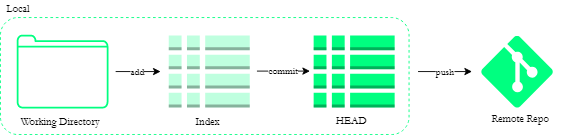

The diagram above was exported from draw.io. Its source (the exported page's mxGraphModel, read from the mxfile embedded in the PNG):
<mxGraphModel dx="961" dy="549" grid="1" gridSize="10" guides="1" tooltips="1" connect="1" arrows="1" fold="1" page="1" pageScale="1" pageWidth="3300" pageHeight="4681" math="0" shadow="0">
  <root>
    <mxCell id="0" />
    <mxCell id="1" parent="0" />
    <mxCell id="2" value="" style="rounded=1;whiteSpace=wrap;html=1;dashed=1;strokeColor=#00FF80;fillColor=none;fontFamily=Garamond;fontColor=#CCCCFF;" vertex="1" parent="1">
      <mxGeometry x="256" y="100" width="454" height="130" as="geometry" />
    </mxCell>
    <mxCell id="3" value="" style="html=1;verticalLabelPosition=bottom;align=center;labelBackgroundColor=#ffffff;verticalAlign=top;strokeWidth=2;strokeColor=#00FF80;fillColor=#ffffff;shadow=0;dashed=0;shape=mxgraph.ios7.icons.folder;" vertex="1" parent="1">
      <mxGeometry x="275" y="120" width="100" height="80" as="geometry" />
    </mxCell>
    <mxCell id="4" value="Working Directory" style="text;html=1;resizable=0;points=[];autosize=1;align=left;verticalAlign=top;spacingTop=-4;fontFamily=Garamond;" vertex="1" parent="1">
      <mxGeometry x="277" y="207" width="110" height="20" as="geometry" />
    </mxCell>
    <mxCell id="5" value="" style="outlineConnect=0;dashed=1;verticalLabelPosition=bottom;verticalAlign=top;align=center;html=1;shape=mxgraph.aws3.global_secondary_index;fillColor=#00FF80;gradientColor=none;textOpacity=0;opacity=25;" vertex="1" parent="1">
      <mxGeometry x="443" y="120" width="90" height="80" as="geometry" />
    </mxCell>
    <mxCell id="6" value="Index" style="text;html=1;resizable=0;points=[];autosize=1;align=left;verticalAlign=top;spacingTop=-4;fontFamily=Garamond;" vertex="1" parent="1">
      <mxGeometry x="471" y="207" width="40" height="20" as="geometry" />
    </mxCell>
    <mxCell id="7" value="" style="outlineConnect=0;dashed=0;verticalLabelPosition=bottom;verticalAlign=top;align=center;html=1;shape=mxgraph.aws3.global_secondary_index;fillColor=#00FF80;gradientColor=none;textOpacity=0;" vertex="1" parent="1">
      <mxGeometry x="604" y="120" width="90" height="80" as="geometry" />
    </mxCell>
    <mxCell id="8" value="HEAD" style="text;html=1;resizable=0;points=[];autosize=1;align=left;verticalAlign=top;spacingTop=-4;fontFamily=Garamond;" vertex="1" parent="1">
      <mxGeometry x="627" y="206" width="50" height="20" as="geometry" />
    </mxCell>
    <mxCell id="9" value="" style="verticalLabelPosition=bottom;html=1;verticalAlign=top;align=center;strokeColor=none;fillColor=#00FF80;shape=mxgraph.azure.git_repository;dashed=1;fontFamily=Garamond;fontColor=#CCCCFF;" vertex="1" parent="1">
      <mxGeometry x="790" y="120" width="80" height="80" as="geometry" />
    </mxCell>
    <mxCell id="10" value="Remote Repo" style="text;html=1;resizable=0;points=[];autosize=1;align=left;verticalAlign=top;spacingTop=-4;fontFamily=Garamond;" vertex="1" parent="1">
      <mxGeometry x="800" y="203" width="80" height="20" as="geometry" />
    </mxCell>
    <mxCell id="11" value="Local" style="text;html=1;resizable=0;points=[];autosize=1;align=left;verticalAlign=top;spacingTop=-4;fontFamily=Garamond;" vertex="1" parent="1">
      <mxGeometry x="261" y="81" width="40" height="20" as="geometry" />
    </mxCell>
    <mxCell id="12" value="add" style="endArrow=classic;html=1;fontFamily=Garamond;fontColor=#000000;" edge="1" parent="1">
      <mxGeometry width="50" height="50" relative="1" as="geometry">
        <mxPoint x="384" y="160" as="sourcePoint" />
        <mxPoint x="434" y="160" as="targetPoint" />
      </mxGeometry>
    </mxCell>
    <mxCell id="13" value="commit" style="endArrow=classic;html=1;fontFamily=Garamond;fontColor=#000000;" edge="1" parent="1">
      <mxGeometry width="50" height="50" relative="1" as="geometry">
        <mxPoint x="541" y="159.5" as="sourcePoint" />
        <mxPoint x="600" y="159.5" as="targetPoint" />
      </mxGeometry>
    </mxCell>
    <mxCell id="14" value="push" style="endArrow=classic;html=1;fontFamily=Garamond;fontColor=#000000;" edge="1" parent="1">
      <mxGeometry width="50" height="50" relative="1" as="geometry">
        <mxPoint x="720" y="160" as="sourcePoint" />
        <mxPoint x="780" y="160" as="targetPoint" />
      </mxGeometry>
    </mxCell>
  </root>
</mxGraphModel>